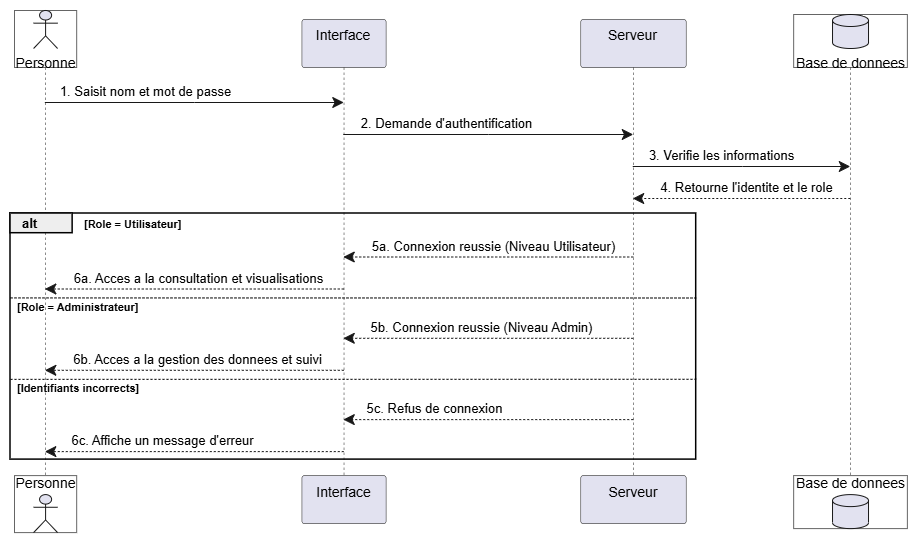

The diagram above was exported from draw.io. Its source (the exported page's mxGraphModel, read from the mxfile embedded in the PNG):
<mxGraphModel dx="1165" dy="657" grid="1" gridSize="10" guides="1" tooltips="1" connect="1" arrows="1" fold="1" page="1" pageScale="1" pageWidth="827" pageHeight="1169" math="0" shadow="0">
  <root>
    <mxCell id="0" />
    <mxCell id="1" parent="0" />
    <UserObject label="" plantUmlData="{&#10;  &quot;data&quot;: &quot;@startuml\nskinparam style strictuml\n\nactor \&quot;Personne\&quot; as user\nparticipant \&quot;Interface\\n(Frontend)\&quot; as front\nparticipant \&quot;Serveur\\n(API Backend)\&quot; as api\ndatabase \&quot;Base de donnees\&quot; as db\n\nuser -&gt; front : 1. Saisit nom et mot de passe\nfront -&gt; api : 2. Demande d'authentification\n\napi -&gt; db : 3. Verifie les informations\ndb --&gt; api : 4. Retourne l'identite et le role\n\nalt Role = Utilisateur\n    api --&gt; front : 5a. Connexion reussie (Niveau Utilisateur)\n    front --&gt; user : 6a. Acces a la consultation et visualisations\nelse Role = Administrateur\n    api --&gt; front : 5b. Connexion reussie (Niveau Admin)\n    front --&gt; user : 6b. Acces a la gestion des donnees et suivi\nelse Identifiants incorrects\n    api --&gt; front : 5c. Refus de connexion\n    front --&gt; user : 6c. Affiche un message d'erreur\nend\n\n@enduml&quot;,&#10;  &quot;config&quot;: null&#10;}" id="9yhRVbInl6le6QHcLEbK-56">
      <mxCell connectable="0" parent="1" style="group;transparentBounds=1;editIcon=1;lockedGroup=0;groupPadding=10;" vertex="1">
        <mxGeometry as="geometry" />
      </mxCell>
    </UserObject>
    <UserObject label="" plantUmlId="pl_0" plantUmlBaseStyle="shape=umlLifeline;perimeter=lifelinePerimeter;participant=none;size=57;lifelineMirror=1;dashPattern=5 5;container=1;dropTarget=0;collapsible=0;recursiveResize=0;outlineConnect=0;portConstraint=eastwest;fillColor=none;strokeColor=#181818;strokeWidth=0.5;" plantUmlBaseValue="" id="9yhRVbInl6le6QHcLEbK-57">
      <mxCell parent="9yhRVbInl6le6QHcLEbK-56" style="shape=umlLifeline;perimeter=lifelinePerimeter;participant=none;size=57;lifelineMirror=1;dashPattern=5 5;container=1;dropTarget=0;collapsible=0;recursiveResize=0;outlineConnect=0;portConstraint=eastwest;fillColor=none;strokeColor=#181818;strokeWidth=0.5;" vertex="1">
        <mxGeometry height="522.1" width="62.1797" x="34" y="30" as="geometry" />
      </mxCell>
    </UserObject>
    <UserObject label="Personne" plantUmlId="p_21" plantUmlBaseStyle="shape=umlActor;verticalLabelPosition=bottom;verticalAlign=top;fillColor=#E2E2F0;strokeColor=#181818;fontColor=#000000;fontSize=14;html=1;part=1;" plantUmlBaseValue="Personne" id="9yhRVbInl6le6QHcLEbK-58">
      <mxCell parent="9yhRVbInl6le6QHcLEbK-57" style="shape=umlActor;verticalLabelPosition=bottom;verticalAlign=top;fillColor=#E2E2F0;strokeColor=#181818;fontColor=#000000;fontSize=14;html=1;part=1;" vertex="1">
        <mxGeometry height="38" width="24" x="19.08985" as="geometry" />
      </mxCell>
    </UserObject>
    <UserObject label="Personne" plantUmlId="pf_22" plantUmlBaseStyle="shape=umlActor;verticalLabelPosition=top;verticalAlign=bottom;fillColor=#E2E2F0;strokeColor=#181818;fontColor=#000000;fontSize=14;html=1;part=1;" plantUmlBaseValue="Personne" id="9yhRVbInl6le6QHcLEbK-59">
      <mxCell parent="9yhRVbInl6le6QHcLEbK-57" style="shape=umlActor;verticalLabelPosition=top;verticalAlign=bottom;fillColor=#E2E2F0;strokeColor=#181818;fontColor=#000000;fontSize=14;html=1;part=1;" vertex="1">
        <mxGeometry height="38" width="24" x="19.08985" y="484.1" as="geometry" />
      </mxCell>
    </UserObject>
    <UserObject label="Interface&lt;div&gt;&lt;br/&gt;&lt;/div&gt;" plantUmlId="p_1" plantUmlBaseStyle="shape=umlLifeline;perimeter=lifelinePerimeter;size=48;lifelineMirror=1;dashPattern=5 5;container=1;dropTarget=0;collapsible=0;recursiveResize=0;outlineConnect=0;portConstraint=eastwest;rounded=1;absoluteArcSize=1;arcSize=5;fillColor=#E2E2F0;strokeColor=#181818;strokeWidth=0.5;fontColor=#000000;fontSize=14;whiteSpace=wrap;html=1;" plantUmlBaseValue="Interface&#10;(Frontend)" id="9yhRVbInl6le6QHcLEbK-60">
      <mxCell parent="9yhRVbInl6le6QHcLEbK-56" style="shape=umlLifeline;perimeter=lifelinePerimeter;size=48;lifelineMirror=1;dashPattern=5 5;container=1;dropTarget=0;collapsible=0;recursiveResize=0;outlineConnect=0;portConstraint=eastwest;rounded=1;absoluteArcSize=1;arcSize=5;fillColor=#E2E2F0;strokeColor=#181818;strokeWidth=0.5;fontColor=#000000;fontSize=14;whiteSpace=wrap;html=1;" vertex="1">
        <mxGeometry height="504.1" width="84.16399999999999" x="321.4393571428571" y="39" as="geometry" />
      </mxCell>
    </UserObject>
    <UserObject label="Serveur&lt;div&gt;&lt;br/&gt;&lt;/div&gt;" plantUmlId="p_2" plantUmlBaseStyle="shape=umlLifeline;perimeter=lifelinePerimeter;size=48;lifelineMirror=1;dashPattern=5 5;container=1;dropTarget=0;collapsible=0;recursiveResize=0;outlineConnect=0;portConstraint=eastwest;rounded=1;absoluteArcSize=1;arcSize=5;fillColor=#E2E2F0;strokeColor=#181818;strokeWidth=0.5;fontColor=#000000;fontSize=14;whiteSpace=wrap;html=1;" plantUmlBaseValue="Serveur&#10;(API Backend)" id="9yhRVbInl6le6QHcLEbK-61">
      <mxCell parent="9yhRVbInl6le6QHcLEbK-56" style="shape=umlLifeline;perimeter=lifelinePerimeter;size=48;lifelineMirror=1;dashPattern=5 5;container=1;dropTarget=0;collapsible=0;recursiveResize=0;outlineConnect=0;portConstraint=eastwest;rounded=1;absoluteArcSize=1;arcSize=5;fillColor=#E2E2F0;strokeColor=#181818;strokeWidth=0.5;fontColor=#000000;fontSize=14;whiteSpace=wrap;html=1;" vertex="1">
        <mxGeometry height="504.1" width="105.4032" x="600.2884142857142" y="39" as="geometry" />
      </mxCell>
    </UserObject>
    <UserObject label="" plantUmlId="pl_3" plantUmlBaseStyle="shape=umlLifeline;perimeter=lifelinePerimeter;participant=none;size=53;lifelineMirror=1;dashPattern=5 5;container=1;dropTarget=0;collapsible=0;recursiveResize=0;outlineConnect=0;portConstraint=eastwest;fillColor=none;strokeColor=#181818;strokeWidth=0.5;" plantUmlBaseValue="" id="9yhRVbInl6le6QHcLEbK-62">
      <mxCell parent="9yhRVbInl6le6QHcLEbK-56" style="shape=umlLifeline;perimeter=lifelinePerimeter;participant=none;size=53;lifelineMirror=1;dashPattern=5 5;container=1;dropTarget=0;collapsible=0;recursiveResize=0;outlineConnect=0;portConstraint=eastwest;fillColor=none;strokeColor=#181818;strokeWidth=0.5;" vertex="1">
        <mxGeometry height="514.1" width="113.71570000000001" x="813.1613857142856" y="34" as="geometry" />
      </mxCell>
    </UserObject>
    <UserObject label="Base de donnees" plantUmlId="p_23" plantUmlBaseStyle="shape=cylinder3;size=6;verticalLabelPosition=bottom;verticalAlign=top;fillColor=#E2E2F0;strokeColor=#181818;fontColor=#000000;fontSize=14;html=1;part=1;" plantUmlBaseValue="Base de donnees" id="9yhRVbInl6le6QHcLEbK-63">
      <mxCell parent="9yhRVbInl6le6QHcLEbK-62" style="shape=cylinder3;size=6;verticalLabelPosition=bottom;verticalAlign=top;fillColor=#E2E2F0;strokeColor=#181818;fontColor=#000000;fontSize=14;html=1;part=1;" vertex="1">
        <mxGeometry height="34" width="36" x="38.857849999999985" as="geometry" />
      </mxCell>
    </UserObject>
    <UserObject label="Base de donnees" plantUmlId="pf_24" plantUmlBaseStyle="shape=cylinder3;size=6;verticalLabelPosition=top;verticalAlign=bottom;fillColor=#E2E2F0;strokeColor=#181818;fontColor=#000000;fontSize=14;html=1;part=1;" plantUmlBaseValue="Base de donnees" id="9yhRVbInl6le6QHcLEbK-64">
      <mxCell parent="9yhRVbInl6le6QHcLEbK-62" style="shape=cylinder3;size=6;verticalLabelPosition=top;verticalAlign=bottom;fillColor=#E2E2F0;strokeColor=#181818;fontColor=#000000;fontSize=14;html=1;part=1;" vertex="1">
        <mxGeometry height="34" width="36" x="38.857849999999985" y="480.1" as="geometry" />
      </mxCell>
    </UserObject>
    <UserObject label="" plantUmlId="grpframe_4" plantUmlBaseStyle="rounded=0;fillColor=none;strokeColor=#000000;strokeWidth=1.5;" plantUmlBaseValue="" id="9yhRVbInl6le6QHcLEbK-65">
      <mxCell parent="9yhRVbInl6le6QHcLEbK-56" style="rounded=0;fillColor=none;strokeColor=#000000;strokeWidth=1.5;" vertex="1">
        <mxGeometry height="246.10000000000002" width="685.6916142857142" x="30" y="233" as="geometry" />
      </mxCell>
    </UserObject>
    <UserObject label="alt" plantUmlId="grptab_5" plantUmlBaseStyle="rounded=0;fillColor=#EEEEEE;strokeColor=#000000;strokeWidth=1.5;fontColor=#000000;fontSize=13;fontStyle=1;align=left;spacingLeft=10;verticalAlign=middle;html=1;" plantUmlBaseValue="alt" id="9yhRVbInl6le6QHcLEbK-66">
      <mxCell parent="9yhRVbInl6le6QHcLEbK-56" style="rounded=0;fillColor=#EEEEEE;strokeColor=#000000;strokeWidth=1.5;fontColor=#000000;fontSize=13;fontStyle=1;align=left;spacingLeft=10;verticalAlign=middle;html=1;" vertex="1">
        <mxGeometry height="19.7" width="62.138642857142855" x="30" y="233" as="geometry" />
      </mxCell>
    </UserObject>
    <UserObject label="[Role = Utilisateur]" plantUmlId="grpcond_6" plantUmlBaseStyle="text;html=1;fontColor=#000000;fontSize=11;fontStyle=1;align=left;verticalAlign=middle;" plantUmlBaseValue="[Role = Utilisateur]" id="9yhRVbInl6le6QHcLEbK-67">
      <mxCell parent="9yhRVbInl6le6QHcLEbK-56" style="text;html=1;fontColor=#000000;fontSize=11;fontStyle=1;align=left;verticalAlign=middle;" vertex="1">
        <mxGeometry height="15" width="115.89444285714288" x="102.13864285714286" y="236" as="geometry" />
      </mxCell>
    </UserObject>
    <UserObject label="" plantUmlId="grpelse_7" plantUmlBaseStyle="endArrow=none;html=1;strokeColor=#000000;strokeWidth=1;dashed=1;dashPattern=2 2;exitX=0;exitY=0.343;exitDx=0;exitDy=0;curved=0;rounded=0;endSize=6;fontSize=11;sourcePerimeterSpacing=0;targetPerimeterSpacing=0;" plantUmlBaseValue="" id="9yhRVbInl6le6QHcLEbK-68">
      <mxCell edge="1" parent="9yhRVbInl6le6QHcLEbK-56" source="9yhRVbInl6le6QHcLEbK-65" style="endArrow=none;html=1;strokeColor=#000000;strokeWidth=1;dashed=1;dashPattern=2 2;exitX=0;exitY=0.343;exitDx=0;exitDy=0;curved=0;rounded=0;endSize=6;fontSize=11;sourcePerimeterSpacing=0;targetPerimeterSpacing=0;">
        <mxGeometry relative="1" as="geometry">
          <mxPoint x="30" y="317.5" as="sourcePoint" />
          <mxPoint x="715.6916142857142" y="317.5" as="targetPoint" />
        </mxGeometry>
      </mxCell>
    </UserObject>
    <UserObject label="[Role = Administrateur]" plantUmlId="grpelselbl_8" plantUmlBaseStyle="text;html=1;fontColor=#000000;fontSize=11;fontStyle=1;align=left;verticalAlign=middle;" plantUmlBaseValue="[Role = Administrateur]" id="9yhRVbInl6le6QHcLEbK-69">
      <mxCell parent="9yhRVbInl6le6QHcLEbK-56" style="text;html=1;fontColor=#000000;fontSize=11;fontStyle=1;align=left;verticalAlign=middle;" vertex="1">
        <mxGeometry height="15" width="142.49755000000002" x="35" y="319.5" as="geometry" />
      </mxCell>
    </UserObject>
    <UserObject label="" plantUmlId="grpelse_9" plantUmlBaseStyle="endArrow=none;html=1;strokeColor=#000000;strokeWidth=1;dashed=1;dashPattern=2 2;exitX=0;exitY=0.674;exitDx=0;exitDy=0;curved=0;rounded=0;endSize=6;fontSize=11;sourcePerimeterSpacing=0;targetPerimeterSpacing=0;" plantUmlBaseValue="" id="9yhRVbInl6le6QHcLEbK-70">
      <mxCell edge="1" parent="9yhRVbInl6le6QHcLEbK-56" source="9yhRVbInl6le6QHcLEbK-65" style="endArrow=none;html=1;strokeColor=#000000;strokeWidth=1;dashed=1;dashPattern=2 2;exitX=0;exitY=0.674;exitDx=0;exitDy=0;curved=0;rounded=0;endSize=6;fontSize=11;sourcePerimeterSpacing=0;targetPerimeterSpacing=0;">
        <mxGeometry relative="1" as="geometry">
          <mxPoint x="30" y="398.8" as="sourcePoint" />
          <mxPoint x="715.6916142857142" y="398.8" as="targetPoint" />
        </mxGeometry>
      </mxCell>
    </UserObject>
    <UserObject label="[Identifiants incorrects]" plantUmlId="grpelselbl_10" plantUmlBaseStyle="text;html=1;fontColor=#000000;fontSize=11;fontStyle=1;align=left;verticalAlign=middle;" plantUmlBaseValue="[Identifiants incorrects]" id="9yhRVbInl6le6QHcLEbK-71">
      <mxCell parent="9yhRVbInl6le6QHcLEbK-56" style="text;html=1;fontColor=#000000;fontSize=11;fontStyle=1;align=left;verticalAlign=middle;" vertex="1">
        <mxGeometry height="15" width="141.5843928571429" x="35" y="400.8" as="geometry" />
      </mxCell>
    </UserObject>
    <UserObject label="1. Saisit nom et mot de passe" plantUmlId="msg_11" plantUmlBaseStyle="endArrow=classic;endFill=1;endSize=9;html=1;rounded=0;edgeStyle=none;curved=0;strokeColor=#181818;strokeWidth=1;fontColor=#000000;fontSize=13;verticalAlign=bottom;labelBackgroundColor=none;sourcePerimeterSpacing=0;targetPerimeterSpacing=0;" plantUmlBaseValue="1. Saisit nom et mot de passe" id="9yhRVbInl6le6QHcLEbK-72">
      <mxCell edge="1" parent="9yhRVbInl6le6QHcLEbK-56" source="9yhRVbInl6le6QHcLEbK-57" style="endArrow=classic;endFill=1;endSize=9;html=1;rounded=0;edgeStyle=none;curved=0;strokeColor=#181818;strokeWidth=1;fontColor=#000000;fontSize=13;verticalAlign=bottom;labelBackgroundColor=none;sourcePerimeterSpacing=0;targetPerimeterSpacing=0;" target="9yhRVbInl6le6QHcLEbK-60">
        <mxGeometry relative="1" x="-0.3243" as="geometry">
          <mxPoint as="offset" />
          <Array as="points">
            <mxPoint x="214" y="122" />
          </Array>
          <mxPoint x="65.08985" y="122" as="sourcePoint" />
          <mxPoint x="363.5213571428571" y="122" as="targetPoint" />
        </mxGeometry>
      </mxCell>
    </UserObject>
    <UserObject label="2. Demande d'authentification" plantUmlId="msg_12" plantUmlBaseStyle="endArrow=classic;endFill=1;endSize=9;html=1;rounded=0;edgeStyle=none;curved=0;strokeColor=#181818;strokeWidth=1;fontColor=#000000;fontSize=13;verticalAlign=bottom;labelBackgroundColor=none;sourcePerimeterSpacing=0;targetPerimeterSpacing=0;" plantUmlBaseValue="2. Demande d'authentification" id="9yhRVbInl6le6QHcLEbK-73">
      <mxCell edge="1" parent="9yhRVbInl6le6QHcLEbK-56" source="9yhRVbInl6le6QHcLEbK-60" style="endArrow=classic;endFill=1;endSize=9;html=1;rounded=0;edgeStyle=none;curved=0;strokeColor=#181818;strokeWidth=1;fontColor=#000000;fontSize=13;verticalAlign=bottom;labelBackgroundColor=none;sourcePerimeterSpacing=0;targetPerimeterSpacing=0;" target="9yhRVbInl6le6QHcLEbK-61">
        <mxGeometry relative="1" x="-0.293" as="geometry">
          <Array as="points">
            <mxPoint x="508" y="154" />
          </Array>
          <mxPoint x="363.5213571428571" y="154" as="sourcePoint" />
          <mxPoint x="652.9900142857142" y="154" as="targetPoint" />
        </mxGeometry>
      </mxCell>
    </UserObject>
    <UserObject label="3. Verifie les informations" plantUmlId="msg_13" plantUmlBaseStyle="endArrow=classic;endFill=1;endSize=9;html=1;rounded=0;edgeStyle=none;curved=0;strokeColor=#181818;strokeWidth=1;fontColor=#000000;fontSize=13;verticalAlign=bottom;labelBackgroundColor=none;sourcePerimeterSpacing=0;targetPerimeterSpacing=0;" plantUmlBaseValue="3. Verifie les informations" id="9yhRVbInl6le6QHcLEbK-74">
      <mxCell edge="1" parent="9yhRVbInl6le6QHcLEbK-56" source="9yhRVbInl6le6QHcLEbK-61" style="endArrow=classic;endFill=1;endSize=9;html=1;rounded=0;edgeStyle=none;curved=0;strokeColor=#181818;strokeWidth=1;fontColor=#000000;fontSize=13;verticalAlign=bottom;labelBackgroundColor=none;sourcePerimeterSpacing=0;targetPerimeterSpacing=0;" target="9yhRVbInl6le6QHcLEbK-62">
        <mxGeometry relative="1" x="-0.182" as="geometry">
          <Array as="points">
            <mxPoint x="762" y="186" />
          </Array>
          <mxPoint x="652.9900142857142" y="186" as="sourcePoint" />
          <mxPoint x="870.0192357142856" y="186" as="targetPoint" />
        </mxGeometry>
      </mxCell>
    </UserObject>
    <UserObject label="4. Retourne l'identite et le role" plantUmlId="msg_14" plantUmlBaseStyle="endArrow=classic;endFill=1;endSize=9;html=1;rounded=0;edgeStyle=none;curved=0;strokeColor=#181818;strokeWidth=1;fontColor=#000000;fontSize=13;verticalAlign=bottom;labelBackgroundColor=none;dashed=1;dashPattern=2 2;sourcePerimeterSpacing=0;targetPerimeterSpacing=0;" plantUmlBaseValue="4. Retourne l'identite et le role" id="9yhRVbInl6le6QHcLEbK-75">
      <mxCell edge="1" parent="9yhRVbInl6le6QHcLEbK-56" source="9yhRVbInl6le6QHcLEbK-62" style="endArrow=classic;endFill=1;endSize=9;html=1;rounded=0;edgeStyle=none;curved=0;strokeColor=#181818;strokeWidth=1;fontColor=#000000;fontSize=13;verticalAlign=bottom;labelBackgroundColor=none;dashed=1;dashPattern=2 2;sourcePerimeterSpacing=0;targetPerimeterSpacing=0;" target="9yhRVbInl6le6QHcLEbK-61">
        <mxGeometry relative="1" x="-0.041" as="geometry">
          <Array as="points">
            <mxPoint x="762" y="218" />
          </Array>
          <mxPoint x="870.0192357142856" y="218" as="sourcePoint" />
          <mxPoint x="652.9900142857142" y="218" as="targetPoint" />
        </mxGeometry>
      </mxCell>
    </UserObject>
    <UserObject label="5a. Connexion reussie (Niveau Utilisateur)" plantUmlId="msg_15" plantUmlBaseStyle="endArrow=classic;endFill=1;endSize=9;html=1;rounded=0;edgeStyle=none;curved=0;strokeColor=#181818;strokeWidth=1;fontColor=#000000;fontSize=13;verticalAlign=bottom;labelBackgroundColor=none;dashed=1;dashPattern=2 2;sourcePerimeterSpacing=0;targetPerimeterSpacing=0;" plantUmlBaseValue="5a. Connexion reussie (Niveau Utilisateur)" id="9yhRVbInl6le6QHcLEbK-76">
      <mxCell edge="1" parent="9yhRVbInl6le6QHcLEbK-56" source="9yhRVbInl6le6QHcLEbK-61" style="endArrow=classic;endFill=1;endSize=9;html=1;rounded=0;edgeStyle=none;curved=0;strokeColor=#181818;strokeWidth=1;fontColor=#000000;fontSize=13;verticalAlign=bottom;labelBackgroundColor=none;dashed=1;dashPattern=2 2;sourcePerimeterSpacing=0;targetPerimeterSpacing=0;" target="9yhRVbInl6le6QHcLEbK-60">
        <mxGeometry relative="1" x="-0.031" as="geometry">
          <Array as="points">
            <mxPoint x="508" y="276.5" />
          </Array>
          <mxPoint x="652.9900142857142" y="276.5" as="sourcePoint" />
          <mxPoint x="363.5213571428571" y="276.5" as="targetPoint" />
        </mxGeometry>
      </mxCell>
    </UserObject>
    <UserObject label="6a. Acces a la consultation et visualisations" plantUmlId="msg_16" plantUmlBaseStyle="endArrow=classic;endFill=1;endSize=9;html=1;rounded=0;edgeStyle=none;curved=0;strokeColor=#181818;strokeWidth=1;fontColor=#000000;fontSize=13;verticalAlign=bottom;labelBackgroundColor=none;dashed=1;dashPattern=2 2;sourcePerimeterSpacing=0;targetPerimeterSpacing=0;" plantUmlBaseValue="6a. Acces a la consultation et visualisations" id="9yhRVbInl6le6QHcLEbK-77">
      <mxCell edge="1" parent="9yhRVbInl6le6QHcLEbK-56" source="9yhRVbInl6le6QHcLEbK-60" style="endArrow=classic;endFill=1;endSize=9;html=1;rounded=0;edgeStyle=none;curved=0;strokeColor=#181818;strokeWidth=1;fontColor=#000000;fontSize=13;verticalAlign=bottom;labelBackgroundColor=none;dashed=1;dashPattern=2 2;sourcePerimeterSpacing=0;targetPerimeterSpacing=0;" target="9yhRVbInl6le6QHcLEbK-57">
        <mxGeometry relative="1" x="-0.03" as="geometry">
          <Array as="points">
            <mxPoint x="214" y="308.5" />
          </Array>
          <mxPoint x="363.5213571428571" y="308.5" as="sourcePoint" />
          <mxPoint x="65.08985" y="308.5" as="targetPoint" />
        </mxGeometry>
      </mxCell>
    </UserObject>
    <UserObject label="5b. Connexion reussie (Niveau Admin)" plantUmlId="msg_17" plantUmlBaseStyle="endArrow=classic;endFill=1;endSize=9;html=1;rounded=0;edgeStyle=none;curved=0;strokeColor=#181818;strokeWidth=1;fontColor=#000000;fontSize=13;verticalAlign=bottom;labelBackgroundColor=none;dashed=1;dashPattern=2 2;sourcePerimeterSpacing=0;targetPerimeterSpacing=0;" plantUmlBaseValue="5b. Connexion reussie (Niveau Admin)" id="9yhRVbInl6le6QHcLEbK-78">
      <mxCell edge="1" parent="9yhRVbInl6le6QHcLEbK-56" source="9yhRVbInl6le6QHcLEbK-61" style="endArrow=classic;endFill=1;endSize=9;html=1;rounded=0;edgeStyle=none;curved=0;strokeColor=#181818;strokeWidth=1;fontColor=#000000;fontSize=13;verticalAlign=bottom;labelBackgroundColor=none;dashed=1;dashPattern=2 2;sourcePerimeterSpacing=0;targetPerimeterSpacing=0;" target="9yhRVbInl6le6QHcLEbK-60">
        <mxGeometry relative="1" x="0.046" as="geometry">
          <Array as="points">
            <mxPoint x="508" y="357.8" />
          </Array>
          <mxPoint x="652.9900142857142" y="357.8" as="sourcePoint" />
          <mxPoint x="363.5213571428571" y="357.8" as="targetPoint" />
        </mxGeometry>
      </mxCell>
    </UserObject>
    <UserObject label="6b. Acces a la gestion des donnees et suivi" plantUmlId="msg_18" plantUmlBaseStyle="endArrow=classic;endFill=1;endSize=9;html=1;rounded=0;edgeStyle=none;curved=0;strokeColor=#181818;strokeWidth=1;fontColor=#000000;fontSize=13;verticalAlign=bottom;labelBackgroundColor=none;dashed=1;dashPattern=2 2;sourcePerimeterSpacing=0;targetPerimeterSpacing=0;" plantUmlBaseValue="6b. Acces a la gestion des donnees et suivi" id="9yhRVbInl6le6QHcLEbK-79">
      <mxCell edge="1" parent="9yhRVbInl6le6QHcLEbK-56" source="9yhRVbInl6le6QHcLEbK-60" style="endArrow=classic;endFill=1;endSize=9;html=1;rounded=0;edgeStyle=none;curved=0;strokeColor=#181818;strokeWidth=1;fontColor=#000000;fontSize=13;verticalAlign=bottom;labelBackgroundColor=none;dashed=1;dashPattern=2 2;sourcePerimeterSpacing=0;targetPerimeterSpacing=0;" target="9yhRVbInl6le6QHcLEbK-57">
        <mxGeometry relative="1" x="-0.022" as="geometry">
          <Array as="points">
            <mxPoint x="214" y="389.8" />
          </Array>
          <mxPoint x="363.5213571428571" y="389.8" as="sourcePoint" />
          <mxPoint x="65.08985" y="389.8" as="targetPoint" />
        </mxGeometry>
      </mxCell>
    </UserObject>
    <UserObject label="5c. Refus de connexion" plantUmlId="msg_19" plantUmlBaseStyle="endArrow=classic;endFill=1;endSize=9;html=1;rounded=0;edgeStyle=none;curved=0;strokeColor=#181818;strokeWidth=1;fontColor=#000000;fontSize=13;verticalAlign=bottom;labelBackgroundColor=none;dashed=1;dashPattern=2 2;sourcePerimeterSpacing=0;targetPerimeterSpacing=0;" plantUmlBaseValue="5c. Refus de connexion" id="9yhRVbInl6le6QHcLEbK-80">
      <mxCell edge="1" parent="9yhRVbInl6le6QHcLEbK-56" source="9yhRVbInl6le6QHcLEbK-61" style="endArrow=classic;endFill=1;endSize=9;html=1;rounded=0;edgeStyle=none;curved=0;strokeColor=#181818;strokeWidth=1;fontColor=#000000;fontSize=13;verticalAlign=bottom;labelBackgroundColor=none;dashed=1;dashPattern=2 2;sourcePerimeterSpacing=0;targetPerimeterSpacing=0;" target="9yhRVbInl6le6QHcLEbK-60">
        <mxGeometry relative="1" x="0.373" as="geometry">
          <Array as="points">
            <mxPoint x="508" y="439.1" />
          </Array>
          <mxPoint x="652.9900142857142" y="439.1" as="sourcePoint" />
          <mxPoint x="363.5213571428571" y="439.1" as="targetPoint" />
        </mxGeometry>
      </mxCell>
    </UserObject>
    <UserObject label="6c. Affiche un message d'erreur" plantUmlId="msg_20" plantUmlBaseStyle="endArrow=classic;endFill=1;endSize=9;html=1;rounded=0;edgeStyle=none;curved=0;strokeColor=#181818;strokeWidth=1;fontColor=#000000;fontSize=13;verticalAlign=bottom;labelBackgroundColor=none;dashed=1;dashPattern=2 2;sourcePerimeterSpacing=0;targetPerimeterSpacing=0;" plantUmlBaseValue="6c. Affiche un message d'erreur" id="9yhRVbInl6le6QHcLEbK-81">
      <mxCell edge="1" parent="9yhRVbInl6le6QHcLEbK-56" source="9yhRVbInl6le6QHcLEbK-60" style="endArrow=classic;endFill=1;endSize=9;html=1;rounded=0;edgeStyle=none;curved=0;strokeColor=#181818;strokeWidth=1;fontColor=#000000;fontSize=13;verticalAlign=bottom;labelBackgroundColor=none;dashed=1;dashPattern=2 2;sourcePerimeterSpacing=0;targetPerimeterSpacing=0;" target="9yhRVbInl6le6QHcLEbK-57">
        <mxGeometry relative="1" x="0.214" as="geometry">
          <Array as="points">
            <mxPoint x="214" y="471.1" />
          </Array>
          <mxPoint x="363.5213571428571" y="471.1" as="sourcePoint" />
          <mxPoint x="65.08985" y="471.1" as="targetPoint" />
        </mxGeometry>
      </mxCell>
    </UserObject>
  </root>
</mxGraphModel>